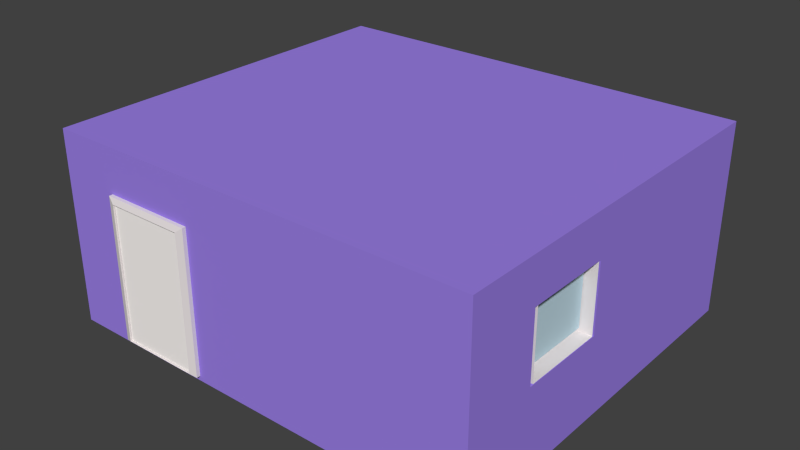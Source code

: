 # Source: Room.blend  (saved by Blender 2.70.0; exported with 4.5.12 LTS)
import bpy
from mathutils import Matrix  # noqa: F401  (used for matrix-valued properties, if any)

bpy.ops.wm.read_factory_settings(use_empty=True)
scene = bpy.context.scene
scene.name = 'Scene'

# ---- collections
col_collection_1 = bpy.data.collections.new('Collection 1'); scene.collection.children.link(col_collection_1)
col_collection_2 = bpy.data.collections.new('Collection 2'); scene.collection.children.link(col_collection_2)

# ---- materials (node trees are filled in below, after node groups)
mat_wall = bpy.data.materials.new('Wall')
mat_wall.alpha_threshold = 0.0
mat_wall.use_transparent_shadow = False
mat_wall.diffuse_color = (0.3321, 0.2164, 0.8, 1.0)
mat_wall.roughness = 0.5
mat_wall.specular_intensity = 0.2053
mat_wall.line_color = (0.0, 0.0, 0.0, 1.0)
mat_floor = bpy.data.materials.new('Floor')
mat_floor.alpha_threshold = 0.0
mat_floor.use_transparent_shadow = False
mat_floor.diffuse_color = (0.8, 0.4882, 0.134, 1.0)
mat_floor.roughness = 0.5
mat_floor.line_color = (0.0, 0.0, 0.0, 1.0)
mat_ceilling = bpy.data.materials.new('Ceilling')
mat_ceilling.alpha_threshold = 0.0
mat_ceilling.use_transparent_shadow = False
mat_ceilling.roughness = 0.5
mat_ceilling.line_color = (0.0, 0.0, 0.0, 1.0)
mat_door = bpy.data.materials.new('Door')
mat_door.alpha_threshold = 0.0
mat_door.use_transparent_shadow = False
mat_door.diffuse_color = (1.0, 0.9543, 0.9282, 1.0)
mat_door.roughness = 0.5
mat_door.line_color = (0.0, 0.0, 0.0, 1.0)
mat_moulding = bpy.data.materials.new('Moulding')
mat_moulding.alpha_threshold = 0.0
mat_moulding.use_transparent_shadow = False
mat_moulding.diffuse_color = (0.8, 0.7467, 0.7467, 1.0)
mat_moulding.roughness = 0.5
mat_moulding.specular_intensity = 0.1737
mat_moulding.line_color = (0.0, 0.0, 0.0, 1.0)
mat_doorknob = bpy.data.materials.new('Doorknob')
mat_doorknob.alpha_threshold = 0.0
mat_doorknob.use_transparent_shadow = False
mat_doorknob.diffuse_color = (0.8, 0.362, 0.0, 1.0)
mat_doorknob.roughness = 0.5
mat_doorknob.line_color = (0.0, 0.0, 0.0, 1.0)
mat_doorspace = bpy.data.materials.new('DoorSpace')
mat_doorspace.alpha_threshold = 0.0
mat_doorspace.use_transparent_shadow = False
mat_doorspace.diffuse_color = (0.0, 0.0, 0.0, 1.0)
mat_doorspace.roughness = 0.5
mat_doorspace.line_color = (0.0, 0.0, 0.0, 1.0)
mat_bedframe = bpy.data.materials.new('Bedframe')
mat_bedframe.alpha_threshold = 0.0
mat_bedframe.use_transparent_shadow = False
mat_bedframe.diffuse_color = (0.1523, 0.06827, 0.02473, 1.0)
mat_bedframe.roughness = 0.5
mat_bedframe.specular_intensity = 0.1421
mat_bedframe.line_color = (0.0, 0.0, 0.0, 1.0)
mat_bed = bpy.data.materials.new('Bed')
mat_bed.alpha_threshold = 0.0
mat_bed.use_transparent_shadow = False
mat_bed.diffuse_color = (0.1363, 0.8, 0.0, 1.0)
mat_bed.roughness = 0.5
mat_bed.line_color = (0.0, 0.0, 0.0, 1.0)
mat_pillow = bpy.data.materials.new('Pillow')
mat_pillow.alpha_threshold = 0.0
mat_pillow.use_transparent_shadow = False
mat_pillow.roughness = 0.5
mat_pillow.specular_intensity = 0.0
mat_pillow.line_color = (0.0, 0.0, 0.0, 1.0)
mat_window = bpy.data.materials.new('Window')
mat_window.alpha_threshold = 0.0
mat_window.use_transparent_shadow = False
mat_window.diffuse_color = (0.9425, 0.9699, 0.9409, 1.0)
mat_window.roughness = 0.5
mat_window.line_color = (0.0, 0.0, 0.0, 1.0)
mat_glass = bpy.data.materials.new('Glass')
mat_glass.alpha_threshold = 0.0
mat_glass.use_transparent_shadow = False
mat_glass.diffuse_color = (0.5402, 0.717, 0.8, 1.0)
mat_glass.roughness = 0.5
mat_glass.line_color = (0.0, 0.0, 0.0, 0.3053)

# ---- material node trees

# ---- world
world_world = bpy.data.worlds.new('World'); scene.world = world_world
world_world.color = (0.05088, 0.05088, 0.05088)
world_world.use_sun_shadow = False
world_world.sun_shadow_jitter_overblur = 0.0
world_world.cycles.sampling_method = 'MANUAL'
world_world.cycles.sample_map_resolution = 256

# ---- meshes
me_cube_004 = bpy.data.meshes.new('Cube.004')
me_cube_004.from_pydata([(-11.31, 0.03371, -9.551), (-10.55, 0.03371, -9.551), (-10.55, 0.03372, -4.057), (-11.31, 0.03372, -4.057), (-11.31, 8.479, -9.551), (-10.55, 8.479, -9.551), (-10.55, 8.479, -4.057), (-11.31, 8.479, -4.057), (-11.44, 0.1573, -9.144), (-10.46, 0.1573, -9.144), (-10.46, 0.1573, -4.464), (-11.44, 0.1573, -4.464), (-11.44, 8.161, -9.144), (-10.46, 8.161, -9.144), (-10.46, 8.161, -4.464), (-11.44, 8.161, -4.464), (-11.33, 0.1725, -9.122), (-10.47, 0.1725, -9.122), (-10.47, 0.1726, -4.486), (-11.33, 0.1726, -4.486), (-11.33, 8.145, -9.122), (-10.47, 8.145, -9.122), (-10.47, 8.145, -4.486), (-11.33, 8.145, -4.486), (-9.927, 4.409, -5.107), (-9.939, 4.409, -5.154), (-9.96, 4.409, -5.199), (-9.987, 4.409, -5.237), (-10.02, 4.409, -5.269), (-10.06, 4.409, -5.293), (-10.1, 4.409, -5.307), (-10.14, 4.409, -5.312), (-10.19, 4.409, -5.307), (-10.23, 4.409, -5.293), (-10.27, 4.409, -5.269), (-10.3, 4.409, -5.237), (-10.33, 4.409, -5.199), (-10.35, 4.409, -5.154), (-9.927, 4.402, -5.106), (-9.939, 4.395, -5.153), (-9.96, 4.389, -5.196), (-9.987, 4.384, -5.234), (-10.02, 4.379, -5.265), (-10.06, 4.376, -5.288), (-10.1, 4.374, -5.302), (-10.14, 4.373, -5.307), (-10.19, 4.374, -5.302), (-10.23, 4.376, -5.288), (-10.27, 4.379, -5.265), (-10.3, 4.384, -5.234), (-10.33, 4.389, -5.196), (-10.35, 4.395, -5.153), (-10.52, 4.423, -5.153), (-9.927, 4.395, -5.103), (-9.939, 4.382, -5.147), (-9.96, 4.37, -5.188), (-9.987, 4.359, -5.224), (-10.02, 4.35, -5.253), (-10.06, 4.344, -5.275), (-10.1, 4.34, -5.288), (-10.14, 4.338, -5.293), (-10.19, 4.34, -5.288), (-10.23, 4.344, -5.275), (-10.27, 4.35, -5.253), (-10.3, 4.359, -5.224), (-10.33, 4.37, -5.188), (-10.35, 4.382, -5.147), (-10.52, 4.436, -5.147), (-9.927, 4.389, -5.098), (-9.939, 4.37, -5.138), (-9.96, 4.352, -5.175), (-9.987, 4.336, -5.207), (-10.02, 4.324, -5.233), (-10.06, 4.314, -5.253), (-10.1, 4.308, -5.265), (-10.14, 4.306, -5.269), (-10.19, 4.308, -5.265), (-10.23, 4.314, -5.253), (-10.27, 4.324, -5.233), (-10.3, 4.336, -5.207), (-10.33, 4.352, -5.175), (-10.35, 4.37, -5.138), (-10.52, 4.449, -5.138), (-9.927, 4.384, -5.092), (-9.939, 4.359, -5.126), (-9.96, 4.336, -5.157), (-9.987, 4.316, -5.184), (-10.02, 4.3, -5.207), (-10.06, 4.288, -5.224), (-10.1, 4.281, -5.234), (-10.14, 4.278, -5.237), (-10.19, 4.281, -5.234), (-10.23, 4.288, -5.224), (-10.27, 4.3, -5.207), (-10.3, 4.316, -5.184), (-10.33, 4.336, -5.157), (-10.35, 4.359, -5.126), (-10.52, 4.459, -5.126), (-9.927, 4.379, -5.085), (-9.939, 4.35, -5.111), (-9.96, 4.324, -5.136), (-9.987, 4.3, -5.157), (-10.02, 4.281, -5.175), (-10.06, 4.267, -5.188), (-10.1, 4.258, -5.196), (-10.14, 4.255, -5.199), (-10.19, 4.258, -5.196), (-10.23, 4.267, -5.188), (-10.27, 4.281, -5.175), (-10.3, 4.3, -5.157), (-10.33, 4.324, -5.136), (-10.35, 4.35, -5.111), (-10.52, 4.468, -5.111), (-9.927, 4.376, -5.076), (-9.939, 4.344, -5.094), (-9.96, 4.314, -5.111), (-9.987, 4.288, -5.126), (-10.02, 4.267, -5.138), (-10.06, 4.251, -5.147), (-10.1, 4.241, -5.153), (-10.14, 4.238, -5.154), (-10.19, 4.241, -5.153), (-10.23, 4.251, -5.147), (-10.27, 4.267, -5.138), (-10.3, 4.288, -5.126), (-10.33, 4.314, -5.111), (-10.35, 4.344, -5.094), (-10.52, 4.475, -5.094), (-9.927, 4.374, -5.067), (-9.939, 4.34, -5.076), (-9.96, 4.308, -5.085), (-9.987, 4.281, -5.092), (-10.02, 4.258, -5.098), (-10.06, 4.241, -5.103), (-10.1, 4.231, -5.106), (-10.14, 4.227, -5.107), (-10.19, 4.231, -5.106), (-10.23, 4.241, -5.103), (-10.27, 4.258, -5.098), (-10.3, 4.281, -5.092), (-10.33, 4.308, -5.085), (-10.35, 4.34, -5.076), (-10.52, 4.479, -5.076), (-9.927, 4.373, -5.057), (-9.939, 4.338, -5.057), (-9.96, 4.306, -5.057), (-9.987, 4.278, -5.057), (-10.02, 4.255, -5.057), (-10.06, 4.238, -5.057), (-10.1, 4.227, -5.057), (-10.14, 4.224, -5.057), (-10.19, 4.227, -5.057), (-10.23, 4.238, -5.057), (-10.27, 4.255, -5.057), (-10.3, 4.278, -5.057), (-10.33, 4.306, -5.057), (-10.35, 4.338, -5.057), (-10.52, 4.48, -5.057), (-9.927, 4.374, -5.047), (-9.939, 4.34, -5.038), (-9.96, 4.308, -5.029), (-9.987, 4.281, -5.022), (-10.02, 4.258, -5.015), (-10.06, 4.241, -5.011), (-10.1, 4.231, -5.008), (-10.14, 4.227, -5.007), (-10.19, 4.231, -5.008), (-10.23, 4.241, -5.011), (-10.27, 4.258, -5.015), (-10.3, 4.281, -5.022), (-10.33, 4.308, -5.029), (-10.35, 4.34, -5.038), (-10.52, 4.479, -5.038), (-9.927, 4.376, -5.038), (-9.939, 4.344, -5.019), (-9.96, 4.314, -5.003), (-9.987, 4.288, -4.988), (-10.02, 4.267, -4.976), (-10.06, 4.251, -4.967), (-10.1, 4.241, -4.961), (-10.14, 4.238, -4.959), (-10.19, 4.241, -4.961), (-10.23, 4.251, -4.967), (-10.27, 4.267, -4.976), (-10.3, 4.288, -4.988), (-10.33, 4.314, -5.003), (-10.35, 4.344, -5.019), (-10.52, 4.475, -5.019), (-9.927, 4.379, -5.029), (-9.939, 4.35, -5.003), (-9.96, 4.324, -4.978), (-9.987, 4.3, -4.957), (-10.02, 4.281, -4.939), (-10.06, 4.267, -4.926), (-10.1, 4.258, -4.918), (-10.14, 4.255, -4.915), (-10.19, 4.258, -4.918), (-10.23, 4.267, -4.926), (-10.27, 4.281, -4.939), (-10.3, 4.3, -4.957), (-10.33, 4.324, -4.978), (-10.35, 4.35, -5.003), (-10.52, 4.468, -5.003), (-9.927, 4.384, -5.022), (-9.939, 4.359, -4.988), (-9.96, 4.336, -4.957), (-9.987, 4.316, -4.929), (-10.02, 4.3, -4.907), (-10.06, 4.288, -4.89), (-10.1, 4.281, -4.88), (-10.14, 4.278, -4.876), (-10.19, 4.281, -4.88), (-10.23, 4.288, -4.89), (-10.27, 4.3, -4.907), (-10.3, 4.316, -4.929), (-10.33, 4.336, -4.957), (-10.35, 4.359, -4.988), (-10.52, 4.459, -4.988), (-9.927, 4.389, -5.015), (-9.939, 4.37, -4.976), (-9.96, 4.352, -4.939), (-9.987, 4.336, -4.907), (-10.02, 4.324, -4.88), (-10.06, 4.314, -4.861), (-10.1, 4.308, -4.849), (-10.14, 4.306, -4.845), (-10.19, 4.308, -4.849), (-10.23, 4.314, -4.861), (-10.27, 4.324, -4.88), (-10.3, 4.336, -4.907), (-10.33, 4.352, -4.939), (-10.35, 4.37, -4.976), (-10.52, 4.449, -4.976), (-9.927, 4.395, -5.011), (-9.939, 4.382, -4.967), (-9.96, 4.37, -4.926), (-9.987, 4.359, -4.89), (-10.02, 4.35, -4.861), (-10.06, 4.344, -4.839), (-10.1, 4.34, -4.826), (-10.14, 4.338, -4.821), (-10.19, 4.34, -4.826), (-10.23, 4.344, -4.839), (-10.27, 4.35, -4.861), (-10.3, 4.359, -4.89), (-10.33, 4.37, -4.926), (-10.35, 4.382, -4.967), (-10.52, 4.436, -4.967), (-9.927, 4.402, -5.008), (-9.939, 4.395, -4.961), (-9.96, 4.389, -4.918), (-9.987, 4.384, -4.88), (-10.02, 4.379, -4.849), (-10.06, 4.376, -4.826), (-10.1, 4.374, -4.811), (-10.14, 4.373, -4.807), (-10.19, 4.374, -4.811), (-10.23, 4.376, -4.826), (-10.27, 4.379, -4.849), (-10.3, 4.384, -4.88), (-10.33, 4.389, -4.918), (-10.35, 4.395, -4.961), (-10.52, 4.423, -4.961), (-9.927, 4.409, -5.007), (-9.939, 4.409, -4.959), (-9.96, 4.409, -4.915), (-9.987, 4.409, -4.876), (-10.02, 4.409, -4.845), (-10.06, 4.409, -4.821), (-10.1, 4.409, -4.807), (-10.14, 4.409, -4.802), (-10.19, 4.409, -4.807), (-10.23, 4.409, -4.821), (-10.27, 4.409, -4.845), (-10.3, 4.409, -4.876), (-10.33, 4.409, -4.915), (-10.35, 4.409, -4.959), (-10.52, 4.409, -4.959), (-9.927, 4.416, -5.008), (-9.939, 4.423, -4.961), (-9.96, 4.429, -4.918), (-9.987, 4.435, -4.88), (-10.02, 4.439, -4.849), (-10.06, 4.443, -4.826), (-10.1, 4.445, -4.811), (-10.14, 4.445, -4.807), (-10.19, 4.445, -4.811), (-10.23, 4.443, -4.826), (-10.27, 4.439, -4.849), (-10.3, 4.435, -4.88), (-10.33, 4.429, -4.918), (-10.35, 4.423, -4.961), (-10.52, 4.395, -4.961), (-9.927, 4.423, -5.011), (-9.939, 4.436, -4.967), (-9.96, 4.449, -4.926), (-9.987, 4.459, -4.89), (-10.02, 4.468, -4.861), (-10.06, 4.475, -4.839), (-10.1, 4.479, -4.826), (-10.14, 4.48, -4.821), (-10.19, 4.479, -4.826), (-10.23, 4.475, -4.839), (-10.27, 4.468, -4.861), (-10.3, 4.459, -4.89), (-10.33, 4.449, -4.926), (-10.35, 4.436, -4.967), (-10.52, 4.382, -4.967), (-9.927, 4.429, -5.015), (-9.939, 4.449, -4.976), (-9.96, 4.466, -4.939), (-9.987, 4.482, -4.907), (-10.02, 4.495, -4.88), (-10.06, 4.504, -4.861), (-10.1, 4.51, -4.849), (-10.14, 4.512, -4.845), (-10.19, 4.51, -4.849), (-10.23, 4.504, -4.861), (-10.27, 4.495, -4.88), (-10.3, 4.482, -4.907), (-10.33, 4.466, -4.939), (-10.35, 4.449, -4.976), (-10.52, 4.37, -4.976), (-9.927, 4.435, -5.022), (-9.939, 4.459, -4.988), (-9.96, 4.482, -4.957), (-9.987, 4.502, -4.929), (-10.02, 4.518, -4.907), (-10.06, 4.53, -4.89), (-10.1, 4.538, -4.88), (-10.14, 4.54, -4.876), (-10.19, 4.538, -4.88), (-10.23, 4.53, -4.89), (-10.27, 4.518, -4.907), (-10.3, 4.502, -4.929), (-10.33, 4.482, -4.957), (-10.35, 4.459, -4.988), (-10.52, 4.359, -4.988), (-9.927, 4.439, -5.029), (-9.939, 4.468, -5.003), (-9.96, 4.495, -4.978), (-9.987, 4.518, -4.957), (-10.02, 4.537, -4.939), (-10.06, 4.552, -4.926), (-10.1, 4.56, -4.918), (-10.14, 4.563, -4.915), (-10.19, 4.56, -4.918), (-10.23, 4.552, -4.926), (-10.27, 4.537, -4.939), (-10.3, 4.518, -4.957), (-10.33, 4.495, -4.978), (-10.35, 4.468, -5.003), (-10.52, 4.35, -5.003), (-10.52, 4.344, -5.019), (-9.927, 4.443, -5.038), (-9.939, 4.475, -5.019), (-9.96, 4.504, -5.003), (-9.987, 4.53, -4.988), (-10.02, 4.552, -4.976), (-10.06, 4.567, -4.967), (-10.1, 4.577, -4.961), (-10.14, 4.581, -4.959), (-10.19, 4.577, -4.961), (-10.23, 4.567, -4.967), (-10.27, 4.552, -4.976), (-10.3, 4.53, -4.988), (-10.33, 4.504, -5.003), (-10.35, 4.475, -5.019), (-10.52, 4.34, -5.038), (-9.927, 4.445, -5.047), (-9.939, 4.479, -5.038), (-9.96, 4.51, -5.029), (-9.987, 4.538, -5.022), (-10.02, 4.56, -5.015), (-10.06, 4.577, -5.011), (-10.1, 4.588, -5.008), (-10.14, 4.591, -5.007), (-10.19, 4.588, -5.008), (-10.23, 4.577, -5.011), (-10.27, 4.56, -5.015), (-10.3, 4.538, -5.022), (-10.33, 4.51, -5.029), (-10.35, 4.479, -5.038), (-10.52, 4.338, -5.057), (-9.927, 4.445, -5.057), (-9.939, 4.48, -5.057), (-9.96, 4.512, -5.057), (-9.987, 4.54, -5.057), (-10.02, 4.563, -5.057), (-10.06, 4.581, -5.057), (-10.1, 4.591, -5.057), (-10.14, 4.595, -5.057), (-10.19, 4.591, -5.057), (-10.23, 4.581, -5.057), (-10.27, 4.563, -5.057), (-10.3, 4.54, -5.057), (-10.33, 4.512, -5.057), (-10.35, 4.48, -5.057), (-10.52, 4.34, -5.076), (-9.927, 4.445, -5.067), (-9.939, 4.479, -5.076), (-9.96, 4.51, -5.085), (-9.987, 4.538, -5.092), (-10.02, 4.56, -5.098), (-10.06, 4.577, -5.103), (-10.1, 4.588, -5.106), (-10.14, 4.591, -5.107), (-10.19, 4.588, -5.106), (-10.23, 4.577, -5.103), (-10.27, 4.56, -5.098), (-10.3, 4.538, -5.092), (-10.33, 4.51, -5.085), (-10.35, 4.479, -5.076), (-10.52, 4.344, -5.094), (-9.927, 4.443, -5.076), (-9.939, 4.475, -5.094), (-9.96, 4.504, -5.111), (-9.987, 4.53, -5.126), (-10.02, 4.552, -5.138), (-10.06, 4.567, -5.147), (-10.1, 4.577, -5.153), (-10.14, 4.581, -5.154), (-10.19, 4.577, -5.153), (-10.23, 4.567, -5.147), (-10.27, 4.552, -5.138), (-10.3, 4.53, -5.126), (-10.33, 4.504, -5.111), (-10.35, 4.475, -5.094), (-10.52, 4.35, -5.111), (-9.927, 4.439, -5.085), (-9.939, 4.468, -5.111), (-9.96, 4.495, -5.136), (-9.987, 4.518, -5.157), (-10.02, 4.537, -5.175), (-10.06, 4.552, -5.188), (-10.1, 4.56, -5.196), (-10.14, 4.563, -5.199), (-10.19, 4.56, -5.196), (-10.23, 4.552, -5.188), (-10.27, 4.537, -5.175), (-10.3, 4.518, -5.157), (-10.33, 4.495, -5.136), (-10.35, 4.468, -5.111), (-10.52, 4.359, -5.126), (-9.927, 4.435, -5.092), (-9.939, 4.459, -5.126), (-9.96, 4.482, -5.157), (-9.987, 4.502, -5.184), (-10.02, 4.518, -5.207), (-10.06, 4.53, -5.224), (-10.1, 4.538, -5.234), (-10.14, 4.54, -5.237), (-10.19, 4.538, -5.234), (-10.23, 4.53, -5.224), (-10.27, 4.518, -5.207), (-10.3, 4.502, -5.184), (-10.33, 4.482, -5.157), (-10.35, 4.459, -5.126), (-10.52, 4.37, -5.138), (-9.927, 4.429, -5.098), (-9.939, 4.449, -5.138), (-9.96, 4.466, -5.175), (-9.987, 4.482, -5.207), (-10.02, 4.495, -5.233), (-10.06, 4.504, -5.253), (-10.1, 4.51, -5.265), (-10.14, 4.512, -5.269), (-10.19, 4.51, -5.265), (-10.23, 4.504, -5.253), (-10.27, 4.495, -5.233), (-10.3, 4.482, -5.207), (-10.33, 4.466, -5.175), (-10.35, 4.449, -5.138), (-10.52, 4.382, -5.147), (-9.922, 4.409, -5.057), (-9.927, 4.423, -5.103), (-9.939, 4.436, -5.147), (-9.96, 4.449, -5.188), (-9.987, 4.459, -5.224), (-10.02, 4.468, -5.253), (-10.06, 4.475, -5.275), (-10.1, 4.479, -5.288), (-10.14, 4.48, -5.293), (-10.19, 4.479, -5.288), (-10.23, 4.475, -5.275), (-10.27, 4.468, -5.253), (-10.3, 4.459, -5.224), (-10.33, 4.449, -5.188), (-10.35, 4.436, -5.147), (-10.52, 4.395, -5.153), (-9.927, 4.416, -5.106), (-9.939, 4.423, -5.153), (-9.96, 4.429, -5.196), (-9.987, 4.435, -5.234), (-10.02, 4.439, -5.265), (-10.06, 4.443, -5.288), (-10.1, 4.445, -5.302), (-10.14, 4.445, -5.307), (-10.19, 4.445, -5.302), (-10.23, 4.443, -5.288), (-10.27, 4.439, -5.265), (-10.3, 4.435, -5.234), (-10.33, 4.429, -5.196), (-10.35, 4.423, -5.153), (-10.52, 4.409, -5.154), (-11.22, 0.06497, -9.384), (-10.54, 0.06497, -9.384), (-10.54, 0.06497, -4.224), (-11.22, 0.06497, -4.224), (-11.22, 8.253, -9.384), (-10.54, 8.253, -9.384), (-10.54, 8.253, -4.224), (-11.22, 8.253, -4.224), (-11.09, -0.2432, -13.11), (11.56, -0.2432, -13.11), (11.56, -0.2432, 12.58), (-11.09, -0.2432, 12.58), (-11.09, 11.09, -13.11), (11.56, 11.09, -13.11), (11.56, 11.09, 12.58), (-11.09, 11.09, 12.58), (-10.63, 0.2031, -12.1), (11.1, 0.2031, -12.1), (11.1, 0.2031, 11.57), (-10.63, 0.2031, 11.57), (-10.63, 10.64, -12.1), (11.1, 10.64, -12.1), (11.1, 10.64, 11.57), (-10.63, 10.64, 11.57), (-6.597, 10.64, -12.1), (-6.597, 0.2031, -12.1), (-6.598, 10.64, 11.57), (-6.598, 0.2031, 11.57), (-1.401, 10.64, -12.1), (-1.401, 0.2031, 11.57), (-1.401, 0.2031, -12.1), (-1.401, 10.64, 11.57), (-10.63, 8.506, -12.1), (11.1, 8.506, -12.1), (11.1, 8.506, 11.57), (-10.63, 8.506, 11.57), (-6.597, 8.506, -12.1), (-6.598, 8.506, 11.57), (-1.401, 8.506, -12.1), (-1.401, 8.506, 11.57), (11.1, 4.513, -12.1), (11.1, 4.513, 11.57), (-10.63, 4.513, 11.57), (-10.63, 4.513, -12.1), (-6.597, 4.513, -12.1), (-6.598, 4.513, 11.57), (-1.401, 4.513, -12.1), (-1.401, 4.513, 11.57), (-1.454, 11.09, -13.11), (-1.454, -0.2432, -13.11), (-1.455, 11.09, 12.58), (-1.455, -0.2432, 12.58), (-6.662, -0.2432, -13.11), (-6.662, 11.09, 12.58), (-6.662, 11.09, -13.11), (-6.662, -0.2432, 12.58), (-11.09, 8.496, -13.11), (11.56, 8.496, -13.11), (11.56, 8.496, 12.58), (-11.09, 8.496, 12.58), (-1.454, 8.496, -13.11), (-1.455, 8.496, 12.58), (-6.662, 8.496, 12.58), (-6.662, 8.496, -13.11), (11.56, 4.503, -13.11), (11.56, 4.503, 12.58), (-11.09, 4.503, 12.58), (-11.09, 4.503, -13.11), (-1.454, 4.503, -13.11), (-1.455, 4.503, 12.58), (-6.662, 4.503, 12.58), (-6.662, 4.503, -13.11), (-6.733, 8.747, 11.57), (-1.265, 8.747, 11.57), (-6.733, 4.273, 11.57), (-1.265, 4.273, 11.57), (-6.733, 8.747, 11.46), (-1.265, 8.747, 11.46), (-6.733, 4.273, 11.46), (-1.265, 4.273, 11.46), (-6.429, 8.498, 11.36), (-1.57, 8.498, 11.36), (-6.429, 4.522, 11.36), (-1.57, 4.522, 11.36), (-6.429, 8.498, 12.56), (-1.57, 8.498, 12.56), (-6.429, 4.522, 12.56), (-1.57, 4.522, 12.56)], [], [(4, 5, 1, 0), (6, 7, 3, 2), (0, 1, 2, 3), (7, 6, 5, 4), (12, 8, 9, 13), (14, 10, 11, 15), (8, 11, 10, 9), (15, 12, 13, 14), (3, 11, 8, 0), (4, 12, 15, 7), (7, 15, 11, 3), (1, 9, 10, 2), (2, 10, 14, 6), (6, 14, 13, 5), (5, 13, 9, 1), (0, 8, 12, 4), (20, 21, 17, 16), (22, 23, 19, 18), (16, 17, 18, 19), (23, 22, 21, 20), (16, 19, 23, 20), (17, 21, 22, 18), (25, 24, 38, 39), (36, 35, 49, 50), (34, 33, 47, 48), (32, 31, 45, 46), (30, 29, 43, 44), (28, 27, 41, 42), (26, 25, 39, 40), (37, 36, 50, 51), (35, 34, 48, 49), (33, 32, 46, 47), (31, 30, 44, 45), (29, 28, 42, 43), (27, 26, 40, 41), (45, 44, 59, 60), (43, 42, 57, 58), (41, 40, 55, 56), (39, 38, 53, 54), (50, 49, 64, 65), (48, 47, 62, 63), (46, 45, 60, 61), (44, 43, 58, 59), (42, 41, 56, 57), (40, 39, 54, 55), (51, 50, 65, 66), (49, 48, 63, 64), (47, 46, 61, 62), (60, 59, 74, 75), (58, 57, 72, 73), (56, 55, 70, 71), (54, 53, 68, 69), (65, 64, 79, 80), (63, 62, 77, 78), (61, 60, 75, 76), (59, 58, 73, 74), (57, 56, 71, 72), (55, 54, 69, 70), (66, 65, 80, 81), (64, 63, 78, 79), (62, 61, 76, 77), (75, 74, 89, 90), (73, 72, 87, 88), (71, 70, 85, 86), (69, 68, 83, 84), (80, 79, 94, 95), (78, 77, 92, 93), (76, 75, 90, 91), (74, 73, 88, 89), (72, 71, 86, 87), (70, 69, 84, 85), (81, 80, 95, 96), (79, 78, 93, 94), (77, 76, 91, 92), (90, 89, 104, 105), (88, 87, 102, 103), (86, 85, 100, 101), (84, 83, 98, 99), (95, 94, 109, 110), (93, 92, 107, 108), (91, 90, 105, 106), (89, 88, 103, 104), (87, 86, 101, 102), (85, 84, 99, 100), (96, 95, 110, 111), (94, 93, 108, 109), (92, 91, 106, 107), (105, 104, 119, 120), (103, 102, 117, 118), (101, 100, 115, 116), (99, 98, 113, 114), (110, 109, 124, 125), (108, 107, 122, 123), (106, 105, 120, 121), (104, 103, 118, 119), (102, 101, 116, 117), (100, 99, 114, 115), (111, 110, 125, 126), (109, 108, 123, 124), (107, 106, 121, 122), (120, 119, 134, 135), (118, 117, 132, 133), (116, 115, 130, 131), (114, 113, 128, 129), (125, 124, 139, 140), (123, 122, 137, 138), (121, 120, 135, 136), (119, 118, 133, 134), (117, 116, 131, 132), (115, 114, 129, 130), (126, 125, 140, 141), (124, 123, 138, 139), (122, 121, 136, 137), (135, 134, 149, 150), (133, 132, 147, 148), (131, 130, 145, 146), (129, 128, 143, 144), (140, 139, 154, 155), (138, 137, 152, 153), (136, 135, 150, 151), (134, 133, 148, 149), (132, 131, 146, 147), (130, 129, 144, 145), (141, 140, 155, 156), (139, 138, 153, 154), (137, 136, 151, 152), (150, 149, 164, 165), (148, 147, 162, 163), (146, 145, 160, 161), (144, 143, 158, 159), (155, 154, 169, 170), (153, 152, 167, 168), (151, 150, 165, 166), (149, 148, 163, 164), (147, 146, 161, 162), (145, 144, 159, 160), (156, 155, 170, 171), (154, 153, 168, 169), (152, 151, 166, 167), (165, 164, 179, 180), (163, 162, 177, 178), (161, 160, 175, 176), (159, 158, 173, 174), (170, 169, 184, 185), (168, 167, 182, 183), (166, 165, 180, 181), (164, 163, 178, 179), (162, 161, 176, 177), (160, 159, 174, 175), (171, 170, 185, 186), (169, 168, 183, 184), (167, 166, 181, 182), (180, 179, 194, 195), (178, 177, 192, 193), (176, 175, 190, 191), (174, 173, 188, 189), (185, 184, 199, 200), (183, 182, 197, 198), (181, 180, 195, 196), (179, 178, 193, 194), (177, 176, 191, 192), (175, 174, 189, 190), (186, 185, 200, 201), (184, 183, 198, 199), (182, 181, 196, 197), (195, 194, 209, 210), (193, 192, 207, 208), (191, 190, 205, 206), (189, 188, 203, 204), (200, 199, 214, 215), (198, 197, 212, 213), (196, 195, 210, 211), (194, 193, 208, 209), (192, 191, 206, 207), (190, 189, 204, 205), (201, 200, 215, 216), (199, 198, 213, 214), (197, 196, 211, 212), (210, 209, 224, 225), (208, 207, 222, 223), (206, 205, 220, 221), (204, 203, 218, 219), (215, 214, 229, 230), (213, 212, 227, 228), (211, 210, 225, 226), (209, 208, 223, 224), (207, 206, 221, 222), (205, 204, 219, 220), (216, 215, 230, 231), (214, 213, 228, 229), (212, 211, 226, 227), (225, 224, 239, 240), (223, 222, 237, 238), (221, 220, 235, 236), (219, 218, 233, 234), (230, 229, 244, 245), (228, 227, 242, 243), (226, 225, 240, 241), (224, 223, 238, 239), (222, 221, 236, 237), (220, 219, 234, 235), (231, 230, 245, 246), (229, 228, 243, 244), (227, 226, 241, 242), (240, 239, 254, 255), (238, 237, 252, 253), (236, 235, 250, 251), (234, 233, 248, 249), (245, 244, 259, 260), (243, 242, 257, 258), (241, 240, 255, 256), (239, 238, 253, 254), (237, 236, 251, 252), (235, 234, 249, 250), (246, 245, 260, 261), (244, 243, 258, 259), (242, 241, 256, 257), (255, 254, 269, 270), (253, 252, 267, 268), (251, 250, 265, 266), (186, 201, 352, 353), (249, 248, 263, 264), (260, 259, 274, 275), (258, 257, 272, 273), (256, 255, 270, 271), (254, 253, 268, 269), (252, 251, 266, 267), (250, 249, 264, 265), (261, 260, 275, 276), (259, 258, 273, 274), (257, 256, 271, 272), (270, 269, 284, 285), (268, 267, 282, 283), (266, 265, 280, 281), (261, 276, 277, 292), (264, 263, 278, 279), (275, 274, 289, 290), (273, 272, 287, 288), (271, 270, 285, 286), (269, 268, 283, 284), (267, 266, 281, 282), (265, 264, 279, 280), (276, 275, 290, 291), (274, 273, 288, 289), (272, 271, 286, 287), (285, 284, 299, 300), (283, 282, 297, 298), (281, 280, 295, 296), (171, 186, 353, 368), (279, 278, 293, 294), (290, 289, 304, 305), (288, 287, 302, 303), (286, 285, 300, 301), (284, 283, 298, 299), (282, 281, 296, 297), (280, 279, 294, 295), (291, 290, 305, 306), (289, 288, 303, 304), (287, 286, 301, 302), (300, 299, 314, 315), (298, 297, 312, 313), (296, 295, 310, 311), (246, 261, 292, 307), (294, 293, 308, 309), (305, 304, 319, 320), (303, 302, 317, 318), (301, 300, 315, 316), (299, 298, 313, 314), (297, 296, 311, 312), (295, 294, 309, 310), (306, 305, 320, 321), (304, 303, 318, 319), (302, 301, 316, 317), (315, 314, 329, 330), (313, 312, 327, 328), (311, 310, 325, 326), (457, 472, 82, 97), (309, 308, 323, 324), (320, 319, 334, 335), (318, 317, 332, 333), (316, 315, 330, 331), (314, 313, 328, 329), (312, 311, 326, 327), (310, 309, 324, 325), (321, 320, 335, 336), (319, 318, 333, 334), (317, 316, 331, 332), (330, 329, 344, 345), (328, 327, 342, 343), (326, 325, 340, 341), (321, 336, 217, 232), (324, 323, 338, 339), (335, 334, 349, 350), (333, 332, 347, 348), (331, 330, 345, 346), (329, 328, 343, 344), (327, 326, 341, 342), (325, 324, 339, 340), (336, 335, 350, 351), (334, 333, 348, 349), (332, 331, 346, 347), (345, 344, 360, 361), (343, 342, 358, 359), (341, 340, 356, 357), (503, 37, 504, 52), (339, 338, 354, 355), (350, 349, 365, 366), (348, 347, 363, 364), (346, 345, 361, 362), (344, 343, 359, 360), (342, 341, 357, 358), (340, 339, 355, 356), (351, 350, 366, 367), (349, 348, 364, 365), (347, 346, 362, 363), (361, 360, 375, 376), (359, 358, 373, 374), (357, 356, 371, 372), (472, 488, 67, 82), (355, 354, 369, 370), (366, 365, 380, 381), (364, 363, 378, 379), (362, 361, 376, 377), (360, 359, 374, 375), (358, 357, 372, 373), (356, 355, 370, 371), (367, 366, 381, 382), (365, 364, 379, 380), (363, 362, 377, 378), (376, 375, 390, 391), (374, 373, 388, 389), (372, 371, 386, 387), (488, 503, 52, 67), (370, 369, 384, 385), (381, 380, 395, 396), (379, 378, 393, 394), (377, 376, 391, 392), (375, 374, 389, 390), (373, 372, 387, 388), (371, 370, 385, 386), (382, 381, 396, 397), (380, 379, 394, 395), (378, 377, 392, 393), (391, 390, 405, 406), (389, 388, 403, 404), (387, 386, 401, 402), (126, 141, 398, 413), (385, 384, 399, 400), (396, 395, 410, 411), (394, 393, 408, 409), (392, 391, 406, 407), (390, 389, 404, 405), (388, 387, 402, 403), (386, 385, 400, 401), (397, 396, 411, 412), (395, 394, 409, 410), (393, 392, 407, 408), (406, 405, 420, 421), (404, 403, 418, 419), (402, 401, 416, 417), (291, 306, 247, 262), (400, 399, 414, 415), (411, 410, 425, 426), (409, 408, 423, 424), (407, 406, 421, 422), (405, 404, 419, 420), (403, 402, 417, 418), (401, 400, 415, 416), (412, 411, 426, 427), (410, 409, 424, 425), (408, 407, 422, 423), (421, 420, 435, 436), (419, 418, 433, 434), (417, 416, 431, 432), (336, 351, 202, 217), (415, 414, 429, 430), (426, 425, 440, 441), (424, 423, 438, 439), (422, 421, 436, 437), (420, 419, 434, 435), (418, 417, 432, 433), (416, 415, 430, 431), (427, 426, 441, 442), (425, 424, 439, 440), (423, 422, 437, 438), (436, 435, 450, 451), (434, 433, 448, 449), (432, 431, 446, 447), (201, 216, 337, 352), (430, 429, 444, 445), (441, 440, 455, 456), (439, 438, 453, 454), (437, 436, 451, 452), (435, 434, 449, 450), (433, 432, 447, 448), (431, 430, 445, 446), (442, 441, 456, 457), (440, 439, 454, 455), (438, 437, 452, 453), (451, 450, 465, 466), (449, 448, 463, 464), (447, 446, 461, 462), (412, 427, 127, 142), (445, 444, 459, 460), (456, 455, 470, 471), (454, 453, 468, 469), (452, 451, 466, 467), (450, 449, 464, 465), (448, 447, 462, 463), (446, 445, 460, 461), (457, 456, 471, 472), (455, 454, 469, 470), (453, 452, 467, 468), (466, 465, 481, 482), (464, 463, 479, 480), (462, 461, 477, 478), (111, 126, 413, 428), (460, 459, 475, 476), (471, 470, 486, 487), (469, 468, 484, 485), (467, 466, 482, 483), (465, 464, 480, 481), (463, 462, 478, 479), (461, 460, 476, 477), (472, 471, 487, 488), (470, 469, 485, 486), (468, 467, 483, 484), (488, 487, 502, 503), (480, 479, 494, 495), (486, 485, 500, 501), (478, 477, 492, 493), (484, 483, 498, 499), (476, 475, 490, 491), (482, 481, 496, 497), (276, 291, 262, 277), (487, 486, 501, 502), (479, 478, 493, 494), (485, 484, 499, 500), (477, 476, 491, 492), (483, 482, 497, 498), (481, 480, 495, 496), (24, 474, 38), (38, 474, 53), (53, 474, 68), (68, 474, 83), (83, 474, 98), (98, 474, 113), (113, 474, 128), (128, 474, 143), (143, 474, 158), (158, 474, 173), (173, 474, 188), (188, 474, 203), (203, 474, 218), (218, 474, 233), (233, 474, 248), (397, 412, 142, 157), (248, 474, 263), (96, 111, 428, 443), (263, 474, 278), (382, 397, 157, 172), (278, 474, 293), (81, 96, 443, 458), (293, 474, 308), (156, 171, 368, 383), (308, 474, 323), (367, 382, 172, 187), (323, 474, 338), (231, 246, 307, 322), (338, 474, 354), (66, 81, 458, 473), (354, 474, 369), (442, 457, 97, 112), (369, 474, 384), (141, 156, 383, 398), (384, 474, 399), (306, 321, 232, 247), (399, 474, 414), (351, 367, 187, 202), (414, 474, 429), (216, 231, 322, 337), (429, 474, 444), (51, 66, 473, 489), (444, 474, 459), (37, 51, 489, 504), (459, 474, 475), (475, 474, 490), (427, 442, 112, 127), (492, 491, 25, 26), (503, 502, 36, 37), (490, 474, 24), (501, 500, 34, 35), (499, 498, 32, 33), (497, 496, 30, 31), (495, 494, 28, 29), (493, 492, 26, 27), (491, 490, 24, 25), (502, 501, 35, 36), (500, 499, 33, 34), (498, 497, 31, 32), (496, 495, 29, 30), (494, 493, 27, 28), (509, 510, 506, 505), (511, 512, 508, 507), (505, 506, 507, 508), (512, 511, 510, 509), (505, 508, 512, 509), (506, 510, 511, 507), (573, 554, 514, 569), (569, 514, 515, 570), (575, 560, 516, 571), (571, 516, 513, 572), (554, 556, 515, 514), (555, 553, 518, 519), (551, 535, 522, 545), (545, 522, 523, 546), (550, 532, 524, 547), (547, 524, 521, 548), (535, 534, 523, 522), (536, 533, 526, 527), (548, 521, 530, 549), (552, 534, 532, 550), (521, 524, 532, 530), (528, 525, 529, 531), (549, 530, 535, 551), (530, 532, 534, 535), (531, 529, 533, 536), (546, 523, 534, 552), (533, 543, 538, 526), (526, 538, 539, 527), (531, 542, 540, 528), (528, 540, 537, 525), (525, 537, 541, 529), (536, 544, 542, 531), (529, 541, 543, 533), (527, 539, 544, 536), (543, 551, 545, 538), (538, 545, 546, 539), (542, 550, 547, 540), (540, 547, 548, 537), (537, 548, 549, 541), (576, 557, 554, 573), (541, 549, 551, 543), (539, 546, 552, 544), (570, 515, 556, 574), (557, 560, 556, 554), (558, 559, 553, 555), (574, 556, 560, 575), (572, 513, 557, 576), (513, 516, 560, 557), (520, 517, 559, 558), (553, 565, 562, 518), (518, 562, 563, 519), (558, 567, 564, 520), (520, 564, 561, 517), (559, 568, 565, 553), (519, 563, 566, 555), (555, 566, 567, 558), (517, 561, 568, 559), (565, 573, 569, 562), (562, 569, 570, 563), (567, 575, 571, 564), (564, 571, 572, 561), (568, 576, 573, 565), (563, 570, 574, 566), (542, 567, 575, 550), (561, 572, 576, 568), (542, 544, 566, 567), (544, 552, 574, 566), (550, 575, 574, 552), (579, 583, 584, 580), (578, 580, 584, 582), (577, 581, 583, 579), (577, 578, 582, 581), (583, 587, 588, 584), (582, 584, 588, 586), (581, 585, 587, 583), (581, 582, 586, 585), (587, 591, 592, 588), (586, 588, 592, 590), (585, 589, 591, 587), (585, 586, 590, 589)])
me_cube_004.polygons.foreach_set('use_smooth', [0, 0, 0, 0, 0, 0, 0, 0, 0, 0, 0, 0, 0, 0, 0, 0, 0, 0, 0, 0, 0, 0, 1, 1, 1, 1, 1, 1, 1, 1, 1, 1, 1, 1, 1, 1, 1, 1, 1, 1, 1, 1, 1, 1, 1, 1, 1, 1, 1, 1, 1, 1, 1, 1, 1, 1, 1, 1, 1, 1, 1, 1, 1, 1, 1, 1, 1, 1, 1, 1, 1, 1, 1, 1, 1, 1, 1, 1, 1, 1, 1, 1, 1, 1, 1, 1, 1, 1, 1, 1, 1, 1, 1, 1, 1, 1, 1, 1, 1, 1, 1, 1, 1, 1, 1, 1, 1, 1, 1, 1, 1, 1, 1, 1, 1, 1, 1, 1, 1, 1, 1, 1, 1, 1, 1, 1, 1, 1, 1, 1, 1, 1, 1, 1, 1, 1, 1, 1, 1, 1, 1, 1, 1, 1, 1, 1, 1, 1, 1, 1, 1, 1, 1, 1, 1, 1, 1, 1, 1, 1, 1, 1, 1, 1, 1, 1, 1, 1, 1, 1, 1, 1, 1, 1, 1, 1, 1, 1, 1, 1, 1, 1, 1, 1, 1, 1, 1, 1, 1, 1, 1, 1, 1, 1, 1, 1, 1, 1, 1, 1, 1, 1, 1, 1, 1, 1, 1, 1, 1, 1, 1, 1, 1, 1, 1, 1, 1, 1, 1, 1, 1, 1, 1, 1, 1, 1, 1, 1, 1, 1, 1, 1, 1, 1, 1, 1, 1, 1, 1, 1, 1, 1, 1, 1, 1, 1, 1, 1, 1, 1, 1, 1, 1, 1, 1, 1, 1, 1, 1, 1, 1, 1, 1, 1, 1, 1, 1, 1, 1, 1, 1, 1, 1, 1, 1, 1, 1, 1, 1, 1, 1, 1, 1, 1, 1, 1, 1, 1, 1, 1, 1, 1, 1, 1, 1, 1, 1, 1, 1, 1, 1, 1, 1, 1, 1, 1, 1, 1, 1, 1, 1, 1, 1, 1, 1, 1, 1, 1, 1, 1, 1, 1, 1, 1, 1, 1, 1, 1, 1, 1, 1, 1, 1, 1, 1, 1, 1, 1, 1, 1, 1, 1, 1, 1, 1, 1, 1, 1, 1, 1, 1, 1, 1, 1, 1, 1, 1, 1, 1, 1, 1, 1, 1, 1, 1, 1, 1, 1, 1, 1, 1, 1, 1, 1, 1, 1, 1, 1, 1, 1, 1, 1, 1, 1, 1, 1, 1, 1, 1, 1, 1, 1, 1, 1, 1, 1, 1, 1, 1, 1, 1, 1, 1, 1, 1, 1, 1, 1, 1, 1, 1, 1, 1, 1, 1, 1, 1, 1, 1, 1, 1, 1, 1, 1, 1, 1, 1, 1, 1, 1, 1, 1, 1, 1, 1, 1, 1, 1, 1, 1, 1, 1, 1, 1, 1, 1, 1, 1, 1, 1, 1, 1, 1, 1, 1, 1, 1, 1, 1, 1, 1, 1, 1, 1, 1, 1, 1, 1, 1, 1, 1, 1, 1, 1, 1, 1, 1, 1, 1, 1, 1, 1, 1, 1, 1, 1, 1, 1, 1, 1, 1, 1, 1, 1, 1, 1, 1, 1, 1, 1, 1, 1, 0, 0, 0, 0, 0, 0, 0, 0, 0, 0, 0, 0, 0, 0, 0, 0, 0, 0, 0, 0, 0, 0, 0, 0, 0, 0, 0, 0, 0, 0, 0, 0, 0, 0, 0, 0, 0, 0, 0, 0, 0, 0, 0, 0, 0, 0, 0, 0, 0, 0, 0, 0, 0, 0, 0, 0, 0, 0, 0, 0, 0, 0, 0, 0, 0, 0, 0, 0, 0, 0, 0, 0, 0, 0, 0, 0, 0, 0, 0, 0])
me_cube_004.polygons.foreach_set('material_index', [4, 4, 4, 4, 4, 4, 4, 4, 4, 4, 4, 4, 4, 4, 4, 4, 3, 3, 3, 3, 3, 3, 5, 5, 5, 5, 5, 5, 5, 5, 5, 5, 5, 5, 5, 5, 5, 5, 5, 5, 5, 5, 5, 5, 5, 5, 5, 5, 5, 5, 5, 5, 5, 5, 5, 5, 5, 5, 5, 5, 5, 5, 5, 5, 5, 5, 5, 5, 5, 5, 5, 5, 5, 5, 5, 5, 5, 5, 5, 5, 5, 5, 5, 5, 5, 5, 5, 5, 5, 5, 5, 5, 5, 5, 5, 5, 5, 5, 5, 5, 5, 5, 5, 5, 5, 5, 5, 5, 5, 5, 5, 5, 5, 5, 5, 5, 5, 5, 5, 5, 5, 5, 5, 5, 5, 5, 5, 5, 5, 5, 5, 5, 5, 5, 5, 5, 5, 5, 5, 5, 5, 5, 5, 5, 5, 5, 5, 5, 5, 5, 5, 5, 5, 5, 5, 5, 5, 5, 5, 5, 5, 5, 5, 5, 5, 5, 5, 5, 5, 5, 5, 5, 5, 5, 5, 5, 5, 5, 5, 5, 5, 5, 5, 5, 5, 5, 5, 5, 5, 5, 5, 5, 5, 5, 5, 5, 5, 5, 5, 5, 5, 5, 5, 5, 5, 5, 5, 5, 5, 5, 5, 5, 5, 5, 5, 5, 5, 5, 5, 5, 5, 5, 5, 5, 5, 5, 5, 5, 5, 5, 5, 5, 5, 5, 5, 5, 5, 5, 5, 5, 5, 5, 5, 5, 5, 5, 5, 5, 5, 5, 5, 5, 5, 5, 5, 5, 5, 5, 5, 5, 5, 5, 5, 5, 5, 5, 5, 5, 5, 5, 5, 5, 5, 5, 5, 5, 5, 5, 5, 5, 5, 5, 5, 5, 5, 5, 5, 5, 5, 5, 5, 5, 5, 5, 5, 5, 5, 5, 5, 5, 5, 5, 5, 5, 5, 5, 5, 5, 5, 5, 5, 5, 5, 5, 5, 5, 5, 5, 5, 5, 5, 5, 5, 5, 5, 5, 5, 5, 5, 5, 5, 5, 5, 5, 5, 5, 5, 5, 5, 5, 5, 5, 5, 5, 5, 5, 5, 5, 5, 5, 5, 5, 5, 5, 5, 5, 5, 5, 5, 5, 5, 5, 5, 5, 5, 5, 5, 5, 5, 5, 5, 5, 5, 5, 5, 5, 5, 5, 5, 5, 5, 5, 5, 5, 5, 5, 5, 5, 5, 5, 5, 5, 5, 5, 5, 5, 5, 5, 5, 5, 5, 5, 5, 5, 5, 5, 5, 5, 5, 5, 5, 5, 5, 5, 5, 5, 5, 5, 5, 5, 5, 5, 5, 5, 5, 5, 5, 5, 5, 5, 5, 5, 5, 5, 5, 5, 5, 5, 5, 5, 5, 5, 5, 5, 5, 5, 5, 5, 5, 5, 5, 5, 5, 5, 5, 5, 5, 5, 5, 5, 5, 5, 5, 5, 5, 5, 5, 5, 5, 5, 5, 5, 5, 5, 5, 5, 5, 5, 5, 5, 5, 5, 5, 5, 5, 5, 5, 5, 5, 5, 5, 5, 5, 5, 5, 5, 5, 5, 5, 5, 5, 5, 6, 6, 6, 6, 6, 6, 0, 0, 0, 0, 0, 0, 0, 0, 0, 0, 1, 2, 0, 0, 1, 2, 0, 1, 2, 0, 0, 0, 0, 0, 0, 0, 0, 0, 0, 0, 0, 0, 0, 0, 0, 0, 0, 0, 0, 0, 0, 0, 0, 0, 0, 0, 0, 0, 0, 0, 0, 0, 0, 0, 0, 0, 0, 0, 0, 0, 0, 0, 4, 4, 4, 4, 4, 4, 4, 4, 4, 4, 4, 4])
me_cube_004.materials.append(mat_wall)
me_cube_004.materials.append(mat_floor)
me_cube_004.materials.append(mat_ceilling)
me_cube_004.materials.append(mat_door)
me_cube_004.materials.append(mat_moulding)
me_cube_004.materials.append(mat_doorknob)
me_cube_004.materials.append(mat_doorspace)
me_cube_004.use_remesh_preserve_volume = False
me_cube_004.use_remesh_preserve_attributes = False
me_cube_004.use_mirror_vertex_groups = False
me_cube_004.update()
me_cube_001 = bpy.data.meshes.new('Cube.001')
me_cube_001.from_pydata([(-1.0, -3.437, -1.64), (-1.0, 3.437, -1.64), (1.0, 3.437, -1.64), (1.0, -3.437, -1.64), (-1.0, -3.437, 1.428), (-1.0, 3.437, 1.428), (1.0, 3.437, 1.428), (1.0, -3.437, 1.428)], [], [(4, 5, 1, 0), (5, 6, 2, 1), (6, 7, 3, 2), (7, 4, 0, 3), (0, 1, 2, 3), (7, 6, 5, 4)])
me_cube_001.materials.append(mat_bedframe)
me_cube_001.use_remesh_preserve_volume = False
me_cube_001.use_remesh_preserve_attributes = False
me_cube_001.use_mirror_vertex_groups = False
me_cube_001.update()
me_cube = bpy.data.meshes.new('Cube')
me_cube.from_pydata([(-4.277, -2.798, -0.5044), (-4.277, 2.929, -0.5044), (4.398, 2.929, -0.4413), (4.398, -2.798, -0.5044), (-4.277, -2.798, 1.31), (-4.277, 2.929, 1.31), (4.435, 2.929, 1.364), (4.398, -2.798, 1.31), (3.605, -0.009435, 1.598), (3.634, 0.1212, 1.428), (3.565, -0.01445, 1.749), (3.505, 0.1049, 1.918), (3.254, 2.774, 1.598), (3.315, 2.655, 1.428), (3.215, 2.769, 1.749), (3.186, 2.639, 1.918), (2.76, 0.01106, 1.349), (2.748, -0.1173, 1.522), (2.609, -0.007909, 1.502), (2.29, 2.526, 1.502), (2.398, 2.666, 1.522), (2.441, 2.545, 1.349), (4.099, 2.88, 1.824), (4.235, 2.771, 1.856), (4.159, 2.761, 1.654), (4.554, 0.2371, 1.856), (4.449, 0.09691, 1.824), (4.478, 0.2275, 1.654), (2.585, -0.01096, 1.657), (2.724, -0.1204, 1.676), (2.681, 0.001168, 1.85), (2.266, 2.523, 1.657), (2.362, 2.535, 1.85), (2.373, 2.663, 1.676), (4.059, 2.875, 1.975), (4.03, 2.745, 2.144), (4.195, 2.766, 2.007), (4.515, 0.2321, 2.007), (4.349, 0.2113, 2.144), (4.41, 0.09189, 1.975), (3.398, -2.929, 1.598), (3.446, -2.804, 1.428), (3.358, -2.928, 1.749), (3.315, -2.801, 1.918), (3.462, -0.1237, 1.598), (3.504, -0.2507, 1.428), (3.422, -0.1228, 1.749), (3.374, -0.2477, 1.918), (2.565, -2.783, 1.349), (2.534, -2.909, 1.522), (2.413, -2.78, 1.502), (2.472, -0.2269, 1.502), (2.599, -0.1038, 1.522), (2.623, -0.2304, 1.349), (4.313, -0.1433, 1.824), (4.432, -0.272, 1.856), (4.355, -0.2703, 1.654), (4.373, -2.825, 1.856), (4.248, -2.948, 1.824), (4.296, -2.823, 1.654), (2.388, -2.779, 1.657), (2.51, -2.908, 1.676), (2.485, -2.782, 1.85), (2.447, -0.2264, 1.657), (2.544, -0.2286, 1.85), (2.574, -0.1033, 1.676), (4.273, -0.1424, 1.975), (4.225, -0.2673, 2.144), (4.392, -0.2711, 2.007), (4.333, -2.824, 2.007), (4.166, -2.82, 2.144), (4.208, -2.947, 1.975), (-4.184, -2.741, -1.386), (-4.184, -2.465, -1.386), (-3.909, -2.465, -1.386), (-3.909, -2.741, -1.386), (-4.184, -2.741, -0.4571), (-4.184, -2.465, -0.4571), (-3.909, -2.465, -0.4571), (-3.909, -2.741, -0.4571), (4.045, -2.741, -1.386), (4.045, -2.465, -1.386), (4.32, -2.465, -1.386), (4.32, -2.741, -1.386), (4.045, -2.741, -0.4571), (4.045, -2.465, -0.4571), (4.32, -2.465, -0.4571), (4.32, -2.741, -0.4571), (4.045, 2.641, -1.386), (4.045, 2.917, -1.386), (4.32, 2.917, -1.386), (4.32, 2.641, -1.386), (4.045, 2.641, -0.4571), (4.045, 2.917, -0.4571), (4.32, 2.917, -0.4571), (4.32, 2.641, -0.4571), (-4.185, 2.641, -1.386), (-4.185, 2.917, -1.386), (-3.909, 2.917, -1.386), (-3.909, 2.641, -1.386), (-4.185, 2.641, -0.4571), (-4.185, 2.917, -0.4571), (-3.909, 2.917, -0.4571), (-3.909, 2.641, -0.4571)], [], [(4, 5, 1, 0), (5, 6, 2, 1), (6, 7, 3, 2), (7, 4, 0, 3), (0, 1, 2, 3), (7, 6, 5, 4), (9, 13, 24, 27), (36, 37, 25, 23), (11, 15, 32, 30), (14, 34, 22, 12), (10, 29, 17, 8), (16, 21, 13, 9), (16, 17, 18), (19, 20, 21), (22, 23, 24), (25, 26, 27), (28, 29, 30), (31, 32, 33), (34, 35, 36), (37, 38, 39), (17, 29, 28, 18), (30, 32, 31, 28), (33, 20, 19, 31), (21, 16, 18, 19), (15, 35, 34, 14), (36, 23, 22, 34), (13, 21, 20, 12), (35, 38, 37, 36), (39, 26, 25, 37), (27, 24, 23, 25), (11, 30, 29, 10), (9, 27, 26, 8), (28, 31, 19, 18), (38, 35, 15, 11), (33, 14, 12, 20), (39, 10, 8, 26), (32, 15, 14, 33), (24, 13, 12, 22), (38, 11, 10, 39), (16, 9, 8, 17), (41, 45, 56, 59), (68, 69, 57, 55), (43, 47, 64, 62), (46, 66, 54, 44), (42, 61, 49, 40), (48, 53, 45, 41), (48, 49, 50), (51, 52, 53), (54, 55, 56), (57, 58, 59), (60, 61, 62), (63, 64, 65), (66, 67, 68), (69, 70, 71), (49, 61, 60, 50), (62, 64, 63, 60), (65, 52, 51, 63), (53, 48, 50, 51), (47, 67, 66, 46), (68, 55, 54, 66), (45, 53, 52, 44), (67, 70, 69, 68), (71, 58, 57, 69), (59, 56, 55, 57), (43, 62, 61, 42), (41, 59, 58, 40), (60, 63, 51, 50), (70, 67, 47, 43), (65, 46, 44, 52), (71, 42, 40, 58), (64, 47, 46, 65), (56, 45, 44, 54), (70, 43, 42, 71), (48, 41, 40, 49), (76, 77, 73, 72), (77, 78, 74, 73), (78, 79, 75, 74), (79, 76, 72, 75), (72, 73, 74, 75), (79, 78, 77, 76), (84, 85, 81, 80), (85, 86, 82, 81), (86, 87, 83, 82), (87, 84, 80, 83), (80, 81, 82, 83), (87, 86, 85, 84), (92, 93, 89, 88), (93, 94, 90, 89), (94, 95, 91, 90), (95, 92, 88, 91), (88, 89, 90, 91), (95, 94, 93, 92), (100, 101, 97, 96), (101, 102, 98, 97), (102, 103, 99, 98), (103, 100, 96, 99), (96, 97, 98, 99), (103, 102, 101, 100)])
me_cube.polygons.foreach_set('use_smooth', [1, 1, 1, 1, 1, 1, 1, 1, 1, 1, 1, 1, 1, 1, 1, 1, 1, 1, 1, 1, 1, 1, 1, 1, 1, 1, 1, 1, 1, 1, 1, 1, 1, 1, 1, 1, 1, 1, 1, 1, 1, 1, 1, 1, 1, 1, 1, 1, 1, 1, 1, 1, 1, 1, 1, 1, 1, 1, 1, 1, 1, 1, 1, 1, 1, 1, 1, 1, 1, 1, 1, 1, 1, 1, 0, 0, 0, 0, 0, 0, 0, 0, 0, 0, 0, 0, 0, 0, 0, 0, 0, 0, 0, 0, 0, 0, 0, 0])
me_cube.polygons.foreach_set('material_index', [0, 0, 0, 0, 0, 0, 1, 1, 1, 1, 1, 1, 1, 1, 1, 1, 1, 1, 1, 1, 1, 1, 1, 1, 1, 1, 1, 1, 1, 1, 1, 1, 1, 1, 1, 1, 1, 1, 1, 1, 1, 1, 1, 1, 1, 1, 1, 1, 1, 1, 1, 1, 1, 1, 1, 1, 1, 1, 1, 1, 1, 1, 1, 1, 1, 1, 1, 1, 1, 1, 1, 1, 1, 1, 2, 2, 2, 2, 2, 2, 2, 2, 2, 2, 2, 2, 2, 2, 2, 2, 2, 2, 2, 2, 2, 2, 2, 2])
me_cube.materials.append(mat_bed)
me_cube.materials.append(mat_pillow)
me_cube.materials.append(mat_bedframe)
me_cube.use_remesh_preserve_volume = False
me_cube.use_remesh_preserve_attributes = False
me_cube.use_mirror_vertex_groups = False
me_cube.update()
me_cube_009 = bpy.data.meshes.new('Cube.009')
me_cube_009.from_pydata([(-3.221, -0.08289, 1.803), (-3.221, -0.08289, 0.05152), (-3.221, -0.2124, 1.803), (-3.221, -0.2124, 0.05152), (-2.998, -0.08289, 1.803), (-2.998, -0.08289, 0.05152), (-2.998, -0.2124, 1.803), (-2.998, -0.2124, 0.05152), (-3.221, -2.281, 0.05195), (-3.221, -2.281, -0.06594), (-3.221, -0.2124, -0.06391), (-2.998, -2.281, 0.05195), (-2.998, -2.281, -0.06594), (-2.998, -0.2124, -0.06391), (-3.221, 2.182, 0.05195), (-3.221, -0.08289, -0.06391), (-3.221, 2.182, -0.06594), (-2.998, 2.182, 0.05195), (-2.998, -0.08289, -0.06391), (-2.998, 2.182, -0.06594), (-3.221, -0.08289, -1.573), (-3.221, -0.2124, -1.573), (-2.998, -0.08289, -1.573), (-2.998, -0.2124, -1.573), (-3.221, -2.281, 1.803), (-2.998, -2.281, 1.803), (-3.221, 2.182, 1.803), (-2.998, 2.182, 1.803), (-3.221, -2.281, -1.573), (-2.998, -2.281, -1.573), (-3.221, 2.182, -1.573), (-2.998, 2.182, -1.573), (-3.221, -0.08251, 2.136), (-3.221, -0.225, 2.136), (-2.998, -0.08251, 2.136), (-2.998, -0.225, 2.136), (-3.221, -2.473, 0.05195), (-3.221, -2.473, -0.06594), (-2.998, -2.473, 0.05195), (-2.998, -2.473, -0.06594), (-3.221, 2.38, 0.05195), (-3.221, 2.38, -0.06594), (-2.998, 2.38, 0.05195), (-2.998, 2.38, -0.06594), (-3.221, -0.08251, -1.906), (-3.221, -0.225, -1.906), (-2.998, -0.08251, -1.906), (-2.998, -0.225, -1.906), (-3.221, -2.473, 2.136), (-2.998, -2.473, 2.136), (-3.221, 2.38, 2.136), (-2.998, 2.38, 2.136), (-3.221, -2.473, -1.906), (-2.998, -2.473, -1.906), (-3.221, 2.38, -1.906), (-2.998, 2.38, -1.906)], [], [(1, 3, 2, 0), (5, 4, 6, 7), (11, 8, 36, 38), (2, 3, 7, 6), (1, 0, 4, 5), (3, 8, 11, 7), (27, 51, 34, 4), (9, 10, 13, 12), (7, 11, 12, 13), (14, 1, 5, 17), (15, 16, 19, 18), (17, 5, 18, 19), (20, 21, 10, 15), (22, 18, 13, 23), (10, 21, 23, 13), (15, 10, 13, 18), (20, 15, 18, 22), (14, 16, 15, 1), (10, 3, 1, 15), (3, 10, 9, 8), (7, 13, 18, 5), (21, 45, 52, 28), (19, 16, 41, 43), (24, 48, 33, 2), (22, 46, 55, 31), (31, 55, 43, 19), (40, 42, 51, 50), (38, 49, 48, 36), (34, 32, 50, 51), (33, 35, 49, 48), (43, 41, 54, 55), (37, 52, 53, 39), (47, 45, 52, 53), (44, 46, 55, 54), (23, 21, 45, 47), (12, 39, 53, 29), (25, 49, 38, 11), (17, 19, 43, 42), (16, 41, 54, 30), (26, 50, 40, 14), (22, 23, 47, 46), (16, 14, 40, 41), (21, 20, 44, 45), (6, 35, 49, 25), (14, 17, 42, 40), (30, 54, 44, 20), (0, 32, 50, 26), (6, 4, 34, 35), (9, 12, 39, 37), (20, 22, 46, 44), (29, 53, 47, 23), (8, 36, 48, 24), (12, 11, 38, 39), (28, 52, 37, 9), (17, 42, 51, 27), (0, 2, 33, 32), (8, 9, 37, 36), (38, 36, 37, 39), (34, 32, 33, 35), (43, 41, 40, 42), (47, 45, 44, 46), (27, 4, 0, 26), (24, 2, 6, 25), (26, 14, 17, 27), (30, 20, 22, 31), (29, 23, 21, 28), (28, 29, 12, 9), (25, 24, 8, 11), (31, 19, 16, 30)])
me_cube_009.materials.append(mat_window)
me_cube_009.use_remesh_preserve_volume = False
me_cube_009.use_remesh_preserve_attributes = False
me_cube_009.use_mirror_vertex_groups = False
me_cube_009.update()
me_cube_008 = bpy.data.meshes.new('Cube.008')
me_cube_008.from_pydata([(-0.3719, -2.176, -1.678), (-0.3719, 2.522, -1.678), (-0.181, 2.522, -1.678), (-0.181, -2.176, -1.678), (-0.3719, -2.176, 1.828), (-0.3719, 2.522, 1.828), (-0.181, 2.522, 1.828), (-0.181, -2.176, 1.828)], [], [(4, 5, 1, 0), (5, 6, 2, 1), (6, 7, 3, 2), (7, 4, 0, 3), (0, 1, 2, 3), (7, 6, 5, 4)])
me_cube_008.materials.append(mat_glass)
me_cube_008.materials.append(mat_window)
me_cube_008.use_remesh_preserve_volume = False
me_cube_008.use_remesh_preserve_attributes = False
me_cube_008.use_mirror_vertex_groups = False
me_cube_008.update()

# ---- objects
ob_walls = bpy.data.objects.new('Walls', me_cube_004)
ob_cube_001 = bpy.data.objects.new('Cube.001', me_cube_001)
ob_cube = bpy.data.objects.new('Cube', me_cube)
ob_window = bpy.data.objects.new('Window', me_cube_009)
ob_windowpane = bpy.data.objects.new('WindowPane', me_cube_008)

# ---- transforms, parenting, visibility, modifiers, constraints
ob_walls.location = (0.0, 0.0, 0.0)
ob_walls.rotation_euler = (1.571, 0.0, 1.571)
ob_walls.lineart.crease_threshold = 0.0
ob_cube_001.location = (10.56, -3.773, 1.851)
ob_cube_001.lineart.crease_threshold = 0.0
ob_cube.location = (7.107, 7.874, 1.575)
ob_cube.lineart.crease_threshold = 0.0
ob_window.location = (14.67, -3.953, 6.425)
ob_window.lineart.crease_threshold = 0.0
ob_windowpane.location = (12.05, -4.147, 6.425)
ob_windowpane.lineart.crease_threshold = 0.0

# ---- collection membership
col_collection_1.objects.link(ob_walls)
col_collection_2.objects.link(ob_cube_001)
col_collection_2.objects.link(ob_cube)
col_collection_2.objects.link(ob_window)
col_collection_2.objects.link(ob_windowpane)

# ---- scene / render settings (as saved in the file)
scene.frame_start = 1; scene.frame_end = 250; scene.frame_set(1)
scene.render.engine = 'BLENDER_EEVEE_NEXT'
scene.render.resolution_percentage = 50
scene.render.dither_intensity = 0.0
scene.cycles.use_denoising = False
scene.cycles.samples = 10
scene.cycles.sampling_pattern = 'TABULATED_SOBOL'
scene.cycles.light_sampling_threshold = 0.0
scene.cycles.use_adaptive_sampling = False
scene.cycles.use_light_tree = False
scene.cycles.blur_glossy = 0.0
scene.cycles.volume_bounces = 1
scene.cycles.pixel_filter_type = 'GAUSSIAN'
scene.cycles.sample_clamp_indirect = 0.0
scene.view_settings.view_transform = 'Standard'
bpy.context.view_layer.update()

# ---- added for rendering (the .blend has no active camera and no usable light): camera, sun
cam_auto = bpy.data.cameras.new('AutoCamera')
cam_auto.lens = 50.0
cam_auto.sensor_width = 36.0
cam_auto.clip_end = 1000.0
ob_auto_camera = bpy.data.objects.new('AutoCamera', cam_auto)
scene.collection.objects.link(ob_auto_camera)
ob_auto_camera.location = (33.317, -40.2329, 32.2883)
ob_auto_camera.rotation_euler = (1.09748, -7.21219e-08, 0.694738)
scene.camera = ob_auto_camera
light_auto_sun = bpy.data.lights.new('AutoSun', 'SUN')
light_auto_sun.energy = 3.0
light_auto_sun.angle = 0.0523599
ob_auto_sun = bpy.data.objects.new('AutoSun', light_auto_sun)
scene.collection.objects.link(ob_auto_sun)
ob_auto_sun.rotation_euler = (0.872665, 0.174533, 0.523599)
bpy.context.view_layer.update()
